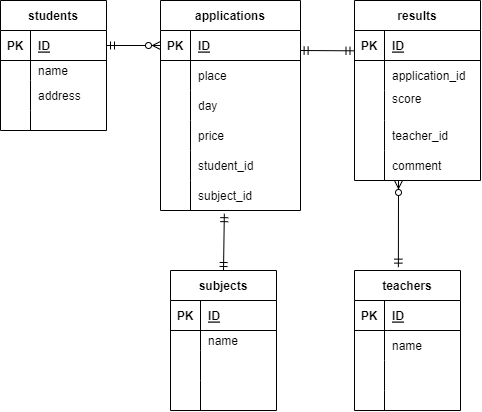

The diagram above was exported from draw.io. Its source (the exported page's mxGraphModel, read from the mxfile embedded in the PNG):
<mxGraphModel dx="541" dy="384" grid="1" gridSize="10" guides="1" tooltips="1" connect="1" arrows="1" fold="1" page="1" pageScale="1" pageWidth="827" pageHeight="1169" math="0" shadow="0">
  <root>
    <mxCell id="0" />
    <mxCell id="1" parent="0" />
    <mxCell id="28" value="results" style="shape=table;startSize=30;container=1;collapsible=1;childLayout=tableLayout;fixedRows=1;rowLines=0;fontStyle=1;align=center;resizeLast=1;" parent="1" vertex="1">
      <mxGeometry x="414" y="50" width="126" height="180" as="geometry" />
    </mxCell>
    <mxCell id="29" value="" style="shape=partialRectangle;collapsible=0;dropTarget=0;pointerEvents=0;fillColor=none;top=0;left=0;bottom=1;right=0;points=[[0,0.5],[1,0.5]];portConstraint=eastwest;" parent="28" vertex="1">
      <mxGeometry y="30" width="126" height="30" as="geometry" />
    </mxCell>
    <mxCell id="30" value="PK" style="shape=partialRectangle;connectable=0;fillColor=none;top=0;left=0;bottom=0;right=0;fontStyle=1;overflow=hidden;" parent="29" vertex="1">
      <mxGeometry width="30" height="30" as="geometry">
        <mxRectangle width="30" height="30" as="alternateBounds" />
      </mxGeometry>
    </mxCell>
    <mxCell id="31" value="ID" style="shape=partialRectangle;connectable=0;fillColor=none;top=0;left=0;bottom=0;right=0;align=left;spacingLeft=6;fontStyle=5;overflow=hidden;" parent="29" vertex="1">
      <mxGeometry x="30" width="96" height="30" as="geometry">
        <mxRectangle width="96" height="30" as="alternateBounds" />
      </mxGeometry>
    </mxCell>
    <mxCell id="32" value="" style="shape=partialRectangle;collapsible=0;dropTarget=0;pointerEvents=0;fillColor=none;top=0;left=0;bottom=0;right=0;points=[[0,0.5],[1,0.5]];portConstraint=eastwest;" parent="28" vertex="1">
      <mxGeometry y="60" width="126" height="30" as="geometry" />
    </mxCell>
    <mxCell id="33" value="" style="shape=partialRectangle;connectable=0;fillColor=none;top=0;left=0;bottom=0;right=0;editable=1;overflow=hidden;" parent="32" vertex="1">
      <mxGeometry width="30" height="30" as="geometry">
        <mxRectangle width="30" height="30" as="alternateBounds" />
      </mxGeometry>
    </mxCell>
    <mxCell id="34" value="application_id" style="shape=partialRectangle;connectable=0;fillColor=none;top=0;left=0;bottom=0;right=0;align=left;spacingLeft=6;overflow=hidden;" parent="32" vertex="1">
      <mxGeometry x="30" width="96" height="30" as="geometry">
        <mxRectangle width="96" height="30" as="alternateBounds" />
      </mxGeometry>
    </mxCell>
    <mxCell id="35" value="" style="shape=partialRectangle;collapsible=0;dropTarget=0;pointerEvents=0;fillColor=none;top=0;left=0;bottom=0;right=0;points=[[0,0.5],[1,0.5]];portConstraint=eastwest;" parent="28" vertex="1">
      <mxGeometry y="90" width="126" height="30" as="geometry" />
    </mxCell>
    <mxCell id="36" value="" style="shape=partialRectangle;connectable=0;fillColor=none;top=0;left=0;bottom=0;right=0;editable=1;overflow=hidden;" parent="35" vertex="1">
      <mxGeometry width="30" height="30" as="geometry">
        <mxRectangle width="30" height="30" as="alternateBounds" />
      </mxGeometry>
    </mxCell>
    <mxCell id="37" value="score&#10;" style="shape=partialRectangle;connectable=0;fillColor=none;top=0;left=0;bottom=0;right=0;align=left;spacingLeft=6;overflow=hidden;" parent="35" vertex="1">
      <mxGeometry x="30" width="96" height="30" as="geometry">
        <mxRectangle width="96" height="30" as="alternateBounds" />
      </mxGeometry>
    </mxCell>
    <mxCell id="38" value="" style="shape=partialRectangle;collapsible=0;dropTarget=0;pointerEvents=0;fillColor=none;top=0;left=0;bottom=0;right=0;points=[[0,0.5],[1,0.5]];portConstraint=eastwest;" parent="28" vertex="1">
      <mxGeometry y="120" width="126" height="30" as="geometry" />
    </mxCell>
    <mxCell id="39" value="" style="shape=partialRectangle;connectable=0;fillColor=none;top=0;left=0;bottom=0;right=0;editable=1;overflow=hidden;" parent="38" vertex="1">
      <mxGeometry width="30" height="30" as="geometry">
        <mxRectangle width="30" height="30" as="alternateBounds" />
      </mxGeometry>
    </mxCell>
    <mxCell id="40" value="teacher_id" style="shape=partialRectangle;connectable=0;fillColor=none;top=0;left=0;bottom=0;right=0;align=left;spacingLeft=6;overflow=hidden;" parent="38" vertex="1">
      <mxGeometry x="30" width="96" height="30" as="geometry">
        <mxRectangle width="96" height="30" as="alternateBounds" />
      </mxGeometry>
    </mxCell>
    <mxCell id="195" style="shape=partialRectangle;collapsible=0;dropTarget=0;pointerEvents=0;fillColor=none;top=0;left=0;bottom=0;right=0;points=[[0,0.5],[1,0.5]];portConstraint=eastwest;" vertex="1" parent="28">
      <mxGeometry y="150" width="126" height="30" as="geometry" />
    </mxCell>
    <mxCell id="196" style="shape=partialRectangle;connectable=0;fillColor=none;top=0;left=0;bottom=0;right=0;editable=1;overflow=hidden;" vertex="1" parent="195">
      <mxGeometry width="30" height="30" as="geometry">
        <mxRectangle width="30" height="30" as="alternateBounds" />
      </mxGeometry>
    </mxCell>
    <mxCell id="197" value="comment" style="shape=partialRectangle;connectable=0;fillColor=none;top=0;left=0;bottom=0;right=0;align=left;spacingLeft=6;overflow=hidden;" vertex="1" parent="195">
      <mxGeometry x="30" width="96" height="30" as="geometry">
        <mxRectangle width="96" height="30" as="alternateBounds" />
      </mxGeometry>
    </mxCell>
    <mxCell id="41" value="applications" style="shape=table;startSize=30;container=1;collapsible=1;childLayout=tableLayout;fixedRows=1;rowLines=0;fontStyle=1;align=center;resizeLast=1;" parent="1" vertex="1">
      <mxGeometry x="220" y="50" width="140" height="210" as="geometry">
        <mxRectangle x="20" y="230" width="100" height="30" as="alternateBounds" />
      </mxGeometry>
    </mxCell>
    <mxCell id="42" value="" style="shape=partialRectangle;collapsible=0;dropTarget=0;pointerEvents=0;fillColor=none;top=0;left=0;bottom=1;right=0;points=[[0,0.5],[1,0.5]];portConstraint=eastwest;" parent="41" vertex="1">
      <mxGeometry y="30" width="140" height="30" as="geometry" />
    </mxCell>
    <mxCell id="43" value="PK" style="shape=partialRectangle;connectable=0;fillColor=none;top=0;left=0;bottom=0;right=0;fontStyle=1;overflow=hidden;" parent="42" vertex="1">
      <mxGeometry width="30" height="30" as="geometry">
        <mxRectangle width="30" height="30" as="alternateBounds" />
      </mxGeometry>
    </mxCell>
    <mxCell id="44" value="ID" style="shape=partialRectangle;connectable=0;fillColor=none;top=0;left=0;bottom=0;right=0;align=left;spacingLeft=6;fontStyle=5;overflow=hidden;" parent="42" vertex="1">
      <mxGeometry x="30" width="110" height="30" as="geometry">
        <mxRectangle width="110" height="30" as="alternateBounds" />
      </mxGeometry>
    </mxCell>
    <mxCell id="45" value="" style="shape=partialRectangle;collapsible=0;dropTarget=0;pointerEvents=0;fillColor=none;top=0;left=0;bottom=0;right=0;points=[[0,0.5],[1,0.5]];portConstraint=eastwest;" parent="41" vertex="1">
      <mxGeometry y="60" width="140" height="30" as="geometry" />
    </mxCell>
    <mxCell id="46" value="" style="shape=partialRectangle;connectable=0;fillColor=none;top=0;left=0;bottom=0;right=0;editable=1;overflow=hidden;" parent="45" vertex="1">
      <mxGeometry width="30" height="30" as="geometry">
        <mxRectangle width="30" height="30" as="alternateBounds" />
      </mxGeometry>
    </mxCell>
    <mxCell id="47" value="place" style="shape=partialRectangle;connectable=0;fillColor=none;top=0;left=0;bottom=0;right=0;align=left;spacingLeft=6;overflow=hidden;" parent="45" vertex="1">
      <mxGeometry x="30" width="110" height="30" as="geometry">
        <mxRectangle width="110" height="30" as="alternateBounds" />
      </mxGeometry>
    </mxCell>
    <mxCell id="48" value="" style="shape=partialRectangle;collapsible=0;dropTarget=0;pointerEvents=0;fillColor=none;top=0;left=0;bottom=0;right=0;points=[[0,0.5],[1,0.5]];portConstraint=eastwest;" parent="41" vertex="1">
      <mxGeometry y="90" width="140" height="30" as="geometry" />
    </mxCell>
    <mxCell id="49" value="" style="shape=partialRectangle;connectable=0;fillColor=none;top=0;left=0;bottom=0;right=0;editable=1;overflow=hidden;" parent="48" vertex="1">
      <mxGeometry width="30" height="30" as="geometry">
        <mxRectangle width="30" height="30" as="alternateBounds" />
      </mxGeometry>
    </mxCell>
    <mxCell id="50" value="day" style="shape=partialRectangle;connectable=0;fillColor=none;top=0;left=0;bottom=0;right=0;align=left;spacingLeft=6;overflow=hidden;" parent="48" vertex="1">
      <mxGeometry x="30" width="110" height="30" as="geometry">
        <mxRectangle width="110" height="30" as="alternateBounds" />
      </mxGeometry>
    </mxCell>
    <mxCell id="51" value="" style="shape=partialRectangle;collapsible=0;dropTarget=0;pointerEvents=0;fillColor=none;top=0;left=0;bottom=0;right=0;points=[[0,0.5],[1,0.5]];portConstraint=eastwest;" parent="41" vertex="1">
      <mxGeometry y="120" width="140" height="30" as="geometry" />
    </mxCell>
    <mxCell id="52" value="" style="shape=partialRectangle;connectable=0;fillColor=none;top=0;left=0;bottom=0;right=0;editable=1;overflow=hidden;" parent="51" vertex="1">
      <mxGeometry width="30" height="30" as="geometry">
        <mxRectangle width="30" height="30" as="alternateBounds" />
      </mxGeometry>
    </mxCell>
    <mxCell id="53" value="price" style="shape=partialRectangle;connectable=0;fillColor=none;top=0;left=0;bottom=0;right=0;align=left;spacingLeft=6;overflow=hidden;" parent="51" vertex="1">
      <mxGeometry x="30" width="110" height="30" as="geometry">
        <mxRectangle width="110" height="30" as="alternateBounds" />
      </mxGeometry>
    </mxCell>
    <mxCell id="91" style="shape=partialRectangle;collapsible=0;dropTarget=0;pointerEvents=0;fillColor=none;top=0;left=0;bottom=0;right=0;points=[[0,0.5],[1,0.5]];portConstraint=eastwest;" parent="41" vertex="1">
      <mxGeometry y="150" width="140" height="30" as="geometry" />
    </mxCell>
    <mxCell id="92" style="shape=partialRectangle;connectable=0;fillColor=none;top=0;left=0;bottom=0;right=0;editable=1;overflow=hidden;" parent="91" vertex="1">
      <mxGeometry width="30" height="30" as="geometry">
        <mxRectangle width="30" height="30" as="alternateBounds" />
      </mxGeometry>
    </mxCell>
    <mxCell id="93" value="student_id" style="shape=partialRectangle;connectable=0;fillColor=none;top=0;left=0;bottom=0;right=0;align=left;spacingLeft=6;overflow=hidden;" parent="91" vertex="1">
      <mxGeometry x="30" width="110" height="30" as="geometry">
        <mxRectangle width="110" height="30" as="alternateBounds" />
      </mxGeometry>
    </mxCell>
    <mxCell id="192" style="shape=partialRectangle;collapsible=0;dropTarget=0;pointerEvents=0;fillColor=none;top=0;left=0;bottom=0;right=0;points=[[0,0.5],[1,0.5]];portConstraint=eastwest;" vertex="1" parent="41">
      <mxGeometry y="180" width="140" height="30" as="geometry" />
    </mxCell>
    <mxCell id="193" style="shape=partialRectangle;connectable=0;fillColor=none;top=0;left=0;bottom=0;right=0;editable=1;overflow=hidden;" vertex="1" parent="192">
      <mxGeometry width="30" height="30" as="geometry">
        <mxRectangle width="30" height="30" as="alternateBounds" />
      </mxGeometry>
    </mxCell>
    <mxCell id="194" value="subject_id" style="shape=partialRectangle;connectable=0;fillColor=none;top=0;left=0;bottom=0;right=0;align=left;spacingLeft=6;overflow=hidden;" vertex="1" parent="192">
      <mxGeometry x="30" width="110" height="30" as="geometry">
        <mxRectangle width="110" height="30" as="alternateBounds" />
      </mxGeometry>
    </mxCell>
    <mxCell id="94" value="teachers" style="shape=table;startSize=30;container=1;collapsible=1;childLayout=tableLayout;fixedRows=1;rowLines=0;fontStyle=1;align=center;resizeLast=1;strokeColor=default;" parent="1" vertex="1">
      <mxGeometry x="414" y="320" width="106" height="140" as="geometry" />
    </mxCell>
    <mxCell id="95" value="" style="shape=partialRectangle;collapsible=0;dropTarget=0;pointerEvents=0;fillColor=none;top=0;left=0;bottom=1;right=0;points=[[0,0.5],[1,0.5]];portConstraint=eastwest;strokeColor=default;" parent="94" vertex="1">
      <mxGeometry y="30" width="106" height="30" as="geometry" />
    </mxCell>
    <mxCell id="96" value="PK" style="shape=partialRectangle;connectable=0;fillColor=none;top=0;left=0;bottom=0;right=0;fontStyle=1;overflow=hidden;strokeColor=default;" parent="95" vertex="1">
      <mxGeometry width="30" height="30" as="geometry">
        <mxRectangle width="30" height="30" as="alternateBounds" />
      </mxGeometry>
    </mxCell>
    <mxCell id="97" value="ID" style="shape=partialRectangle;connectable=0;fillColor=none;top=0;left=0;bottom=0;right=0;align=left;spacingLeft=6;fontStyle=5;overflow=hidden;strokeColor=default;" parent="95" vertex="1">
      <mxGeometry x="30" width="76" height="30" as="geometry">
        <mxRectangle width="76" height="30" as="alternateBounds" />
      </mxGeometry>
    </mxCell>
    <mxCell id="98" value="" style="shape=partialRectangle;collapsible=0;dropTarget=0;pointerEvents=0;fillColor=none;top=0;left=0;bottom=0;right=0;points=[[0,0.5],[1,0.5]];portConstraint=eastwest;strokeColor=default;" parent="94" vertex="1">
      <mxGeometry y="60" width="106" height="30" as="geometry" />
    </mxCell>
    <mxCell id="99" value="" style="shape=partialRectangle;connectable=0;fillColor=none;top=0;left=0;bottom=0;right=0;editable=1;overflow=hidden;strokeColor=default;" parent="98" vertex="1">
      <mxGeometry width="30" height="30" as="geometry">
        <mxRectangle width="30" height="30" as="alternateBounds" />
      </mxGeometry>
    </mxCell>
    <mxCell id="100" value="name" style="shape=partialRectangle;connectable=0;fillColor=none;top=0;left=0;bottom=0;right=0;align=left;spacingLeft=6;overflow=hidden;strokeColor=default;" parent="98" vertex="1">
      <mxGeometry x="30" width="76" height="30" as="geometry">
        <mxRectangle width="76" height="30" as="alternateBounds" />
      </mxGeometry>
    </mxCell>
    <mxCell id="101" value="" style="shape=partialRectangle;collapsible=0;dropTarget=0;pointerEvents=0;fillColor=none;top=0;left=0;bottom=0;right=0;points=[[0,0.5],[1,0.5]];portConstraint=eastwest;strokeColor=default;" parent="94" vertex="1">
      <mxGeometry y="90" width="106" height="30" as="geometry" />
    </mxCell>
    <mxCell id="102" value="" style="shape=partialRectangle;connectable=0;fillColor=none;top=0;left=0;bottom=0;right=0;editable=1;overflow=hidden;strokeColor=default;" parent="101" vertex="1">
      <mxGeometry width="30" height="30" as="geometry">
        <mxRectangle width="30" height="30" as="alternateBounds" />
      </mxGeometry>
    </mxCell>
    <mxCell id="103" value="" style="shape=partialRectangle;connectable=0;fillColor=none;top=0;left=0;bottom=0;right=0;align=left;spacingLeft=6;overflow=hidden;strokeColor=default;" parent="101" vertex="1">
      <mxGeometry x="30" width="76" height="30" as="geometry">
        <mxRectangle width="76" height="30" as="alternateBounds" />
      </mxGeometry>
    </mxCell>
    <mxCell id="104" value="" style="shape=partialRectangle;collapsible=0;dropTarget=0;pointerEvents=0;fillColor=none;top=0;left=0;bottom=0;right=0;points=[[0,0.5],[1,0.5]];portConstraint=eastwest;strokeColor=default;" parent="94" vertex="1">
      <mxGeometry y="120" width="106" height="20" as="geometry" />
    </mxCell>
    <mxCell id="105" value="" style="shape=partialRectangle;connectable=0;fillColor=none;top=0;left=0;bottom=0;right=0;editable=1;overflow=hidden;strokeColor=default;" parent="104" vertex="1">
      <mxGeometry width="30" height="20" as="geometry">
        <mxRectangle width="30" height="20" as="alternateBounds" />
      </mxGeometry>
    </mxCell>
    <mxCell id="106" value="" style="shape=partialRectangle;connectable=0;fillColor=none;top=0;left=0;bottom=0;right=0;align=left;spacingLeft=6;overflow=hidden;strokeColor=default;" parent="104" vertex="1">
      <mxGeometry x="30" width="76" height="20" as="geometry">
        <mxRectangle width="76" height="20" as="alternateBounds" />
      </mxGeometry>
    </mxCell>
    <mxCell id="184" value="" style="fontSize=1;html=1;endArrow=ERmandOne;startArrow=ERmandOne;exitX=1.026;exitY=0.756;exitDx=0;exitDy=0;exitPerimeter=0;horizontal=1;" parent="1" edge="1">
      <mxGeometry width="100" height="100" relative="1" as="geometry">
        <mxPoint x="359.6200000000001" y="99.99999999999994" as="sourcePoint" />
        <mxPoint x="413.5" y="100.32" as="targetPoint" />
      </mxGeometry>
    </mxCell>
    <mxCell id="187" value="" style="fontSize=12;html=1;endArrow=ERzeroToMany;startArrow=ERmandOne;exitX=0.414;exitY=-0.024;exitDx=0;exitDy=0;exitPerimeter=0;" parent="1" source="94" edge="1">
      <mxGeometry width="100" height="100" relative="1" as="geometry">
        <mxPoint x="300" y="330" as="sourcePoint" />
        <mxPoint x="458" y="230" as="targetPoint" />
        <Array as="points">
          <mxPoint x="458" y="230" />
          <mxPoint x="458" y="240" />
        </Array>
      </mxGeometry>
    </mxCell>
    <mxCell id="199" value="students" style="shape=table;startSize=30;container=1;collapsible=1;childLayout=tableLayout;fixedRows=1;rowLines=0;fontStyle=1;align=center;resizeLast=1;strokeColor=default;" vertex="1" parent="1">
      <mxGeometry x="60" y="50" width="106" height="130" as="geometry">
        <mxRectangle x="590" y="220" width="80" height="30" as="alternateBounds" />
      </mxGeometry>
    </mxCell>
    <mxCell id="200" value="" style="shape=partialRectangle;collapsible=0;dropTarget=0;pointerEvents=0;fillColor=none;top=0;left=0;bottom=1;right=0;points=[[0,0.5],[1,0.5]];portConstraint=eastwest;strokeColor=default;" vertex="1" parent="199">
      <mxGeometry y="30" width="106" height="30" as="geometry" />
    </mxCell>
    <mxCell id="201" value="PK" style="shape=partialRectangle;connectable=0;fillColor=none;top=0;left=0;bottom=0;right=0;fontStyle=1;overflow=hidden;strokeColor=default;" vertex="1" parent="200">
      <mxGeometry width="30" height="30" as="geometry">
        <mxRectangle width="30" height="30" as="alternateBounds" />
      </mxGeometry>
    </mxCell>
    <mxCell id="202" value="ID" style="shape=partialRectangle;connectable=0;fillColor=none;top=0;left=0;bottom=0;right=0;align=left;spacingLeft=6;fontStyle=5;overflow=hidden;strokeColor=default;" vertex="1" parent="200">
      <mxGeometry x="30" width="76" height="30" as="geometry">
        <mxRectangle width="76" height="30" as="alternateBounds" />
      </mxGeometry>
    </mxCell>
    <mxCell id="203" value="" style="shape=partialRectangle;collapsible=0;dropTarget=0;pointerEvents=0;fillColor=none;top=0;left=0;bottom=0;right=0;points=[[0,0.5],[1,0.5]];portConstraint=eastwest;strokeColor=default;" vertex="1" parent="199">
      <mxGeometry y="60" width="106" height="20" as="geometry" />
    </mxCell>
    <mxCell id="204" value="" style="shape=partialRectangle;connectable=0;fillColor=none;top=0;left=0;bottom=0;right=0;editable=1;overflow=hidden;strokeColor=default;" vertex="1" parent="203">
      <mxGeometry width="30" height="20" as="geometry">
        <mxRectangle width="30" height="20" as="alternateBounds" />
      </mxGeometry>
    </mxCell>
    <mxCell id="205" value="name" style="shape=partialRectangle;connectable=0;fillColor=none;top=0;left=0;bottom=0;right=0;align=left;spacingLeft=6;overflow=hidden;strokeColor=default;" vertex="1" parent="203">
      <mxGeometry x="30" width="76" height="20" as="geometry">
        <mxRectangle width="76" height="20" as="alternateBounds" />
      </mxGeometry>
    </mxCell>
    <mxCell id="206" value="" style="shape=partialRectangle;collapsible=0;dropTarget=0;pointerEvents=0;fillColor=none;top=0;left=0;bottom=0;right=0;points=[[0,0.5],[1,0.5]];portConstraint=eastwest;strokeColor=default;" vertex="1" parent="199">
      <mxGeometry y="80" width="106" height="30" as="geometry" />
    </mxCell>
    <mxCell id="207" value="" style="shape=partialRectangle;connectable=0;fillColor=none;top=0;left=0;bottom=0;right=0;editable=1;overflow=hidden;strokeColor=default;" vertex="1" parent="206">
      <mxGeometry width="30" height="30" as="geometry">
        <mxRectangle width="30" height="30" as="alternateBounds" />
      </mxGeometry>
    </mxCell>
    <mxCell id="208" value="address" style="shape=partialRectangle;connectable=0;fillColor=none;top=0;left=0;bottom=0;right=0;align=left;spacingLeft=6;overflow=hidden;strokeColor=default;" vertex="1" parent="206">
      <mxGeometry x="30" width="76" height="30" as="geometry">
        <mxRectangle width="76" height="30" as="alternateBounds" />
      </mxGeometry>
    </mxCell>
    <mxCell id="209" value="" style="shape=partialRectangle;collapsible=0;dropTarget=0;pointerEvents=0;fillColor=none;top=0;left=0;bottom=0;right=0;points=[[0,0.5],[1,0.5]];portConstraint=eastwest;strokeColor=default;" vertex="1" parent="199">
      <mxGeometry y="110" width="106" height="20" as="geometry" />
    </mxCell>
    <mxCell id="210" value="" style="shape=partialRectangle;connectable=0;fillColor=none;top=0;left=0;bottom=0;right=0;editable=1;overflow=hidden;strokeColor=default;" vertex="1" parent="209">
      <mxGeometry width="30" height="20" as="geometry">
        <mxRectangle width="30" height="20" as="alternateBounds" />
      </mxGeometry>
    </mxCell>
    <mxCell id="211" value="" style="shape=partialRectangle;connectable=0;fillColor=none;top=0;left=0;bottom=0;right=0;align=left;spacingLeft=6;overflow=hidden;strokeColor=default;" vertex="1" parent="209">
      <mxGeometry x="30" width="76" height="20" as="geometry">
        <mxRectangle width="76" height="20" as="alternateBounds" />
      </mxGeometry>
    </mxCell>
    <mxCell id="213" value="" style="fontSize=12;html=1;endArrow=ERzeroToMany;startArrow=ERmandOne;exitX=1;exitY=0.5;exitDx=0;exitDy=0;entryX=0;entryY=0.5;entryDx=0;entryDy=0;" edge="1" parent="1" source="200" target="42">
      <mxGeometry width="100" height="100" relative="1" as="geometry">
        <mxPoint x="280" y="230" as="sourcePoint" />
        <mxPoint x="360" y="130" as="targetPoint" />
      </mxGeometry>
    </mxCell>
    <mxCell id="214" value="subjects" style="shape=table;startSize=30;container=1;collapsible=1;childLayout=tableLayout;fixedRows=1;rowLines=0;fontStyle=1;align=center;resizeLast=1;strokeColor=default;" vertex="1" parent="1">
      <mxGeometry x="230" y="320" width="106" height="140" as="geometry">
        <mxRectangle x="590" y="220" width="80" height="30" as="alternateBounds" />
      </mxGeometry>
    </mxCell>
    <mxCell id="215" value="" style="shape=partialRectangle;collapsible=0;dropTarget=0;pointerEvents=0;fillColor=none;top=0;left=0;bottom=1;right=0;points=[[0,0.5],[1,0.5]];portConstraint=eastwest;strokeColor=default;" vertex="1" parent="214">
      <mxGeometry y="30" width="106" height="30" as="geometry" />
    </mxCell>
    <mxCell id="216" value="PK" style="shape=partialRectangle;connectable=0;fillColor=none;top=0;left=0;bottom=0;right=0;fontStyle=1;overflow=hidden;strokeColor=default;" vertex="1" parent="215">
      <mxGeometry width="30" height="30" as="geometry">
        <mxRectangle width="30" height="30" as="alternateBounds" />
      </mxGeometry>
    </mxCell>
    <mxCell id="217" value="ID" style="shape=partialRectangle;connectable=0;fillColor=none;top=0;left=0;bottom=0;right=0;align=left;spacingLeft=6;fontStyle=5;overflow=hidden;strokeColor=default;" vertex="1" parent="215">
      <mxGeometry x="30" width="76" height="30" as="geometry">
        <mxRectangle width="76" height="30" as="alternateBounds" />
      </mxGeometry>
    </mxCell>
    <mxCell id="218" value="" style="shape=partialRectangle;collapsible=0;dropTarget=0;pointerEvents=0;fillColor=none;top=0;left=0;bottom=0;right=0;points=[[0,0.5],[1,0.5]];portConstraint=eastwest;strokeColor=default;" vertex="1" parent="214">
      <mxGeometry y="60" width="106" height="20" as="geometry" />
    </mxCell>
    <mxCell id="219" value="" style="shape=partialRectangle;connectable=0;fillColor=none;top=0;left=0;bottom=0;right=0;editable=1;overflow=hidden;strokeColor=default;" vertex="1" parent="218">
      <mxGeometry width="30" height="20" as="geometry">
        <mxRectangle width="30" height="20" as="alternateBounds" />
      </mxGeometry>
    </mxCell>
    <mxCell id="220" value="name" style="shape=partialRectangle;connectable=0;fillColor=none;top=0;left=0;bottom=0;right=0;align=left;spacingLeft=6;overflow=hidden;strokeColor=default;" vertex="1" parent="218">
      <mxGeometry x="30" width="76" height="20" as="geometry">
        <mxRectangle width="76" height="20" as="alternateBounds" />
      </mxGeometry>
    </mxCell>
    <mxCell id="221" value="" style="shape=partialRectangle;collapsible=0;dropTarget=0;pointerEvents=0;fillColor=none;top=0;left=0;bottom=0;right=0;points=[[0,0.5],[1,0.5]];portConstraint=eastwest;strokeColor=default;" vertex="1" parent="214">
      <mxGeometry y="80" width="106" height="30" as="geometry" />
    </mxCell>
    <mxCell id="222" value="" style="shape=partialRectangle;connectable=0;fillColor=none;top=0;left=0;bottom=0;right=0;editable=1;overflow=hidden;strokeColor=default;" vertex="1" parent="221">
      <mxGeometry width="30" height="30" as="geometry">
        <mxRectangle width="30" height="30" as="alternateBounds" />
      </mxGeometry>
    </mxCell>
    <mxCell id="223" value="" style="shape=partialRectangle;connectable=0;fillColor=none;top=0;left=0;bottom=0;right=0;align=left;spacingLeft=6;overflow=hidden;strokeColor=default;" vertex="1" parent="221">
      <mxGeometry x="30" width="76" height="30" as="geometry">
        <mxRectangle width="76" height="30" as="alternateBounds" />
      </mxGeometry>
    </mxCell>
    <mxCell id="224" value="" style="shape=partialRectangle;collapsible=0;dropTarget=0;pointerEvents=0;fillColor=none;top=0;left=0;bottom=0;right=0;points=[[0,0.5],[1,0.5]];portConstraint=eastwest;strokeColor=default;" vertex="1" parent="214">
      <mxGeometry y="110" width="106" height="30" as="geometry" />
    </mxCell>
    <mxCell id="225" value="" style="shape=partialRectangle;connectable=0;fillColor=none;top=0;left=0;bottom=0;right=0;editable=1;overflow=hidden;strokeColor=default;" vertex="1" parent="224">
      <mxGeometry width="30" height="30" as="geometry">
        <mxRectangle width="30" height="30" as="alternateBounds" />
      </mxGeometry>
    </mxCell>
    <mxCell id="226" value="" style="shape=partialRectangle;connectable=0;fillColor=none;top=0;left=0;bottom=0;right=0;align=left;spacingLeft=6;overflow=hidden;strokeColor=default;" vertex="1" parent="224">
      <mxGeometry x="30" width="76" height="30" as="geometry">
        <mxRectangle width="76" height="30" as="alternateBounds" />
      </mxGeometry>
    </mxCell>
    <mxCell id="227" value="" style="fontSize=1;html=1;endArrow=ERmandOne;startArrow=ERmandOne;exitX=0.456;exitY=1.106;exitDx=0;exitDy=0;exitPerimeter=0;horizontal=1;entryX=0.5;entryY=0;entryDx=0;entryDy=0;" edge="1" parent="1" source="192" target="214">
      <mxGeometry width="100" height="100" relative="1" as="geometry">
        <mxPoint x="263.0600000000001" y="299.9999999999999" as="sourcePoint" />
        <mxPoint x="316.9399999999999" y="300.32000000000005" as="targetPoint" />
      </mxGeometry>
    </mxCell>
  </root>
</mxGraphModel>